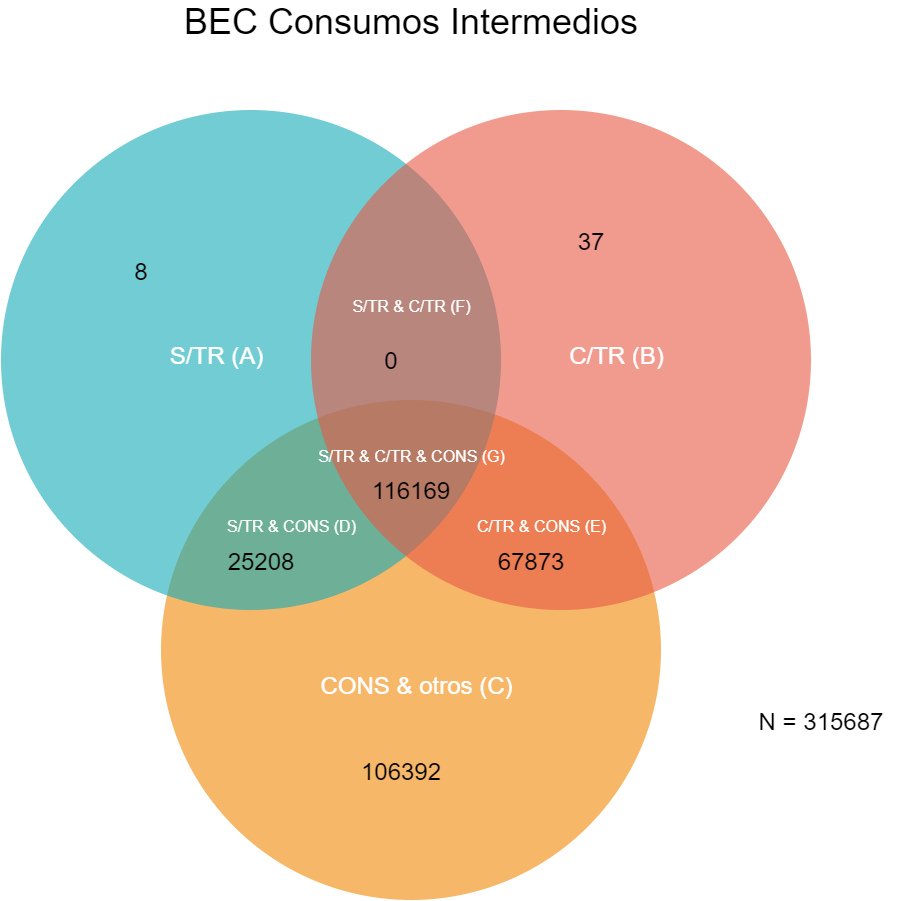

The diagram above was exported from draw.io. Its source (the exported page's mxGraphModel, read from the mxfile embedded in the PNG):
<mxGraphModel dx="1422" dy="1564" grid="1" gridSize="10" guides="1" tooltips="1" connect="1" arrows="1" fold="1" page="1" pageScale="1" pageWidth="1169" pageHeight="827" background="none" math="0" shadow="0">
  <root>
    <mxCell id="Z7ubdvaZ0xe94h2WKilB-0" />
    <mxCell id="Z7ubdvaZ0xe94h2WKilB-1" parent="Z7ubdvaZ0xe94h2WKilB-0" />
    <mxCell id="Z7ubdvaZ0xe94h2WKilB-2" value="" style="ellipse;fillColor=#F08705;opacity=60;strokeColor=none;html=1;fontColor=#FFFFFF;" vertex="1" parent="Z7ubdvaZ0xe94h2WKilB-1">
      <mxGeometry x="339.5" y="308.5" width="500" height="500" as="geometry" />
    </mxCell>
    <mxCell id="Z7ubdvaZ0xe94h2WKilB-3" value="" style="ellipse;fillColor=#12AAB5;opacity=60;strokeColor=none;html=1;fontColor=#FFFFFF;" vertex="1" parent="Z7ubdvaZ0xe94h2WKilB-1">
      <mxGeometry x="179.5" y="18.5" width="500" height="500" as="geometry" />
    </mxCell>
    <mxCell id="Z7ubdvaZ0xe94h2WKilB-4" value="" style="ellipse;fillColor=#e85642;opacity=60;strokeColor=none;html=1;fontColor=#FFFFFF;" vertex="1" parent="Z7ubdvaZ0xe94h2WKilB-1">
      <mxGeometry x="489.5" y="18.5" width="500" height="500" as="geometry" />
    </mxCell>
    <mxCell id="Z7ubdvaZ0xe94h2WKilB-5" value="S/TR (A)" style="text;fontSize=24;align=center;verticalAlign=middle;html=1;fontColor=#FFFFFF;" vertex="1" parent="Z7ubdvaZ0xe94h2WKilB-1">
      <mxGeometry x="299.5" y="228.5" width="190" height="70" as="geometry" />
    </mxCell>
    <mxCell id="Z7ubdvaZ0xe94h2WKilB-6" value="C/TR (B)" style="text;fontSize=24;align=center;verticalAlign=middle;html=1;fontColor=#FFFFFF;" vertex="1" parent="Z7ubdvaZ0xe94h2WKilB-1">
      <mxGeometry x="699.5" y="228.5" width="190" height="70" as="geometry" />
    </mxCell>
    <mxCell id="Z7ubdvaZ0xe94h2WKilB-7" value="CONS &amp;amp; otros (C)" style="text;fontSize=24;align=center;verticalAlign=middle;html=1;fontColor=#FFFFFF;" vertex="1" parent="Z7ubdvaZ0xe94h2WKilB-1">
      <mxGeometry x="499.5" y="558.5" width="190" height="70" as="geometry" />
    </mxCell>
    <mxCell id="Z7ubdvaZ0xe94h2WKilB-8" value="S/TR &amp;amp; C/TR (F)" style="text;align=center;html=1;fontColor=#FFFFFF;fontSize=16;" vertex="1" parent="Z7ubdvaZ0xe94h2WKilB-1">
      <mxGeometry x="569.5" y="198.5" width="40" height="40" as="geometry" />
    </mxCell>
    <mxCell id="Z7ubdvaZ0xe94h2WKilB-9" value="S/TR &amp;amp; CONS (D)" style="text;align=center;html=1;fontColor=#FFFFFF;fontSize=16;" vertex="1" parent="Z7ubdvaZ0xe94h2WKilB-1">
      <mxGeometry x="449.5" y="418.5" width="40" height="40" as="geometry" />
    </mxCell>
    <mxCell id="Z7ubdvaZ0xe94h2WKilB-10" value="C/TR &amp;amp; CONS (E)" style="text;align=center;html=1;fontColor=#FFFFFF;fontSize=16;" vertex="1" parent="Z7ubdvaZ0xe94h2WKilB-1">
      <mxGeometry x="699.5" y="418.5" width="40" height="40" as="geometry" />
    </mxCell>
    <mxCell id="Z7ubdvaZ0xe94h2WKilB-11" value="S/TR &amp;amp; C/TR &amp;amp; CONS (G)" style="text;align=center;html=1;fontColor=#FFFFFF;fontSize=16;" vertex="1" parent="Z7ubdvaZ0xe94h2WKilB-1">
      <mxGeometry x="569.5" y="348.5" width="40" height="40" as="geometry" />
    </mxCell>
    <mxCell id="Z7ubdvaZ0xe94h2WKilB-12" value="&lt;font style=&quot;font-size: 24px&quot;&gt;8&lt;/font&gt;" style="text;html=1;strokeColor=none;fillColor=none;align=center;verticalAlign=middle;whiteSpace=wrap;rounded=0;" vertex="1" parent="Z7ubdvaZ0xe94h2WKilB-1">
      <mxGeometry x="299.5" y="170" width="40" height="20" as="geometry" />
    </mxCell>
    <mxCell id="Z7ubdvaZ0xe94h2WKilB-13" value="&lt;font style=&quot;font-size: 24px&quot;&gt;37&lt;/font&gt;" style="text;html=1;strokeColor=none;fillColor=none;align=center;verticalAlign=middle;whiteSpace=wrap;rounded=0;" vertex="1" parent="Z7ubdvaZ0xe94h2WKilB-1">
      <mxGeometry x="750" y="140" width="40" height="20" as="geometry" />
    </mxCell>
    <mxCell id="Z7ubdvaZ0xe94h2WKilB-14" value="&lt;span style=&quot;font-size: 24px&quot;&gt;106392&lt;/span&gt;" style="text;html=1;strokeColor=none;fillColor=none;align=center;verticalAlign=middle;whiteSpace=wrap;rounded=0;" vertex="1" parent="Z7ubdvaZ0xe94h2WKilB-1">
      <mxGeometry x="560" y="670" width="40" height="20" as="geometry" />
    </mxCell>
    <mxCell id="Z7ubdvaZ0xe94h2WKilB-15" value="&lt;font style=&quot;font-size: 24px&quot;&gt;25208&lt;/font&gt;" style="text;html=1;strokeColor=none;fillColor=none;align=center;verticalAlign=middle;whiteSpace=wrap;rounded=0;" vertex="1" parent="Z7ubdvaZ0xe94h2WKilB-1">
      <mxGeometry x="420" y="460" width="40" height="20" as="geometry" />
    </mxCell>
    <mxCell id="Z7ubdvaZ0xe94h2WKilB-16" value="&lt;font style=&quot;font-size: 24px&quot;&gt;67873&lt;/font&gt;" style="text;html=1;strokeColor=none;fillColor=none;align=center;verticalAlign=middle;whiteSpace=wrap;rounded=0;" vertex="1" parent="Z7ubdvaZ0xe94h2WKilB-1">
      <mxGeometry x="689.5" y="460" width="40" height="20" as="geometry" />
    </mxCell>
    <mxCell id="Z7ubdvaZ0xe94h2WKilB-17" value="&lt;font style=&quot;font-size: 24px&quot;&gt;0&lt;/font&gt;" style="text;html=1;strokeColor=none;fillColor=none;align=center;verticalAlign=middle;whiteSpace=wrap;rounded=0;" vertex="1" parent="Z7ubdvaZ0xe94h2WKilB-1">
      <mxGeometry x="550" y="258.5" width="40" height="20" as="geometry" />
    </mxCell>
    <mxCell id="Z7ubdvaZ0xe94h2WKilB-18" value="&lt;font style=&quot;font-size: 24px&quot;&gt;116169&lt;/font&gt;" style="text;html=1;strokeColor=none;fillColor=none;align=center;verticalAlign=middle;whiteSpace=wrap;rounded=0;" vertex="1" parent="Z7ubdvaZ0xe94h2WKilB-1">
      <mxGeometry x="569.5" y="388.5" width="40" height="20" as="geometry" />
    </mxCell>
    <mxCell id="Z7ubdvaZ0xe94h2WKilB-19" value="&lt;font style=&quot;font-size: 36px&quot;&gt;BEC Consumos Intermedios&lt;/font&gt;" style="text;html=1;strokeColor=none;fillColor=none;align=center;verticalAlign=middle;whiteSpace=wrap;rounded=0;" vertex="1" parent="Z7ubdvaZ0xe94h2WKilB-1">
      <mxGeometry x="314.5" y="-80" width="550" height="20" as="geometry" />
    </mxCell>
    <mxCell id="Z7ubdvaZ0xe94h2WKilB-20" value="&lt;font style=&quot;font-size: 24px&quot;&gt;N =&amp;nbsp;315687&lt;/font&gt;" style="text;html=1;strokeColor=none;fillColor=none;align=center;verticalAlign=middle;whiteSpace=wrap;rounded=0;" vertex="1" parent="Z7ubdvaZ0xe94h2WKilB-1">
      <mxGeometry x="920" y="620" width="160" height="20" as="geometry" />
    </mxCell>
  </root>
</mxGraphModel>